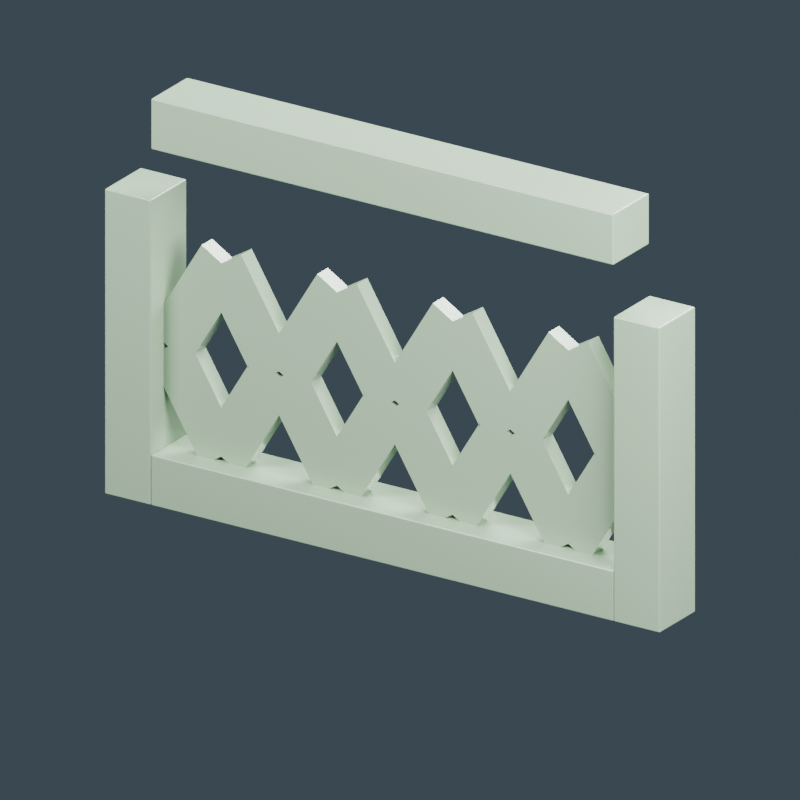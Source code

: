 # Source: source-edit.blend  (saved by Blender 4.0.36; exported with 4.5.12 LTS)
import bpy
from mathutils import Matrix  # noqa: F401  (used for matrix-valued properties, if any)

bpy.ops.wm.read_factory_settings(use_empty=True)
scene = bpy.context.scene
scene.name = 'Scene'

# ---- materials (node trees are filled in below, after node groups)
mat_pale_jade_plaster = bpy.data.materials.new('Pale jade plaster')
mat_pale_jade_plaster.diffuse_color = (0.3424, 0.4919, 0.3303, 1.0)

# ---- material node trees
mat_pale_jade_plaster.use_nodes = True; mat_pale_jade_plaster.node_tree.nodes.clear()
_N = mat_pale_jade_plaster.node_tree.nodes; _L = mat_pale_jade_plaster.node_tree.links
n0 = _N.new('ShaderNodeBsdfPrincipled'); n0.name = 'Principled BSDF'; n0.location = (10, 300)
n0.inputs[0].default_value = (0.3424, 0.4919, 0.3303, 1.0)
n0.inputs[2].default_value = 0.17
n0.inputs[3].default_value = 1.45
n1 = _N.new('ShaderNodeOutputMaterial'); n1.name = 'Material Output'; n1.location = (300, 300)
_L.new(n0.outputs[0], n1.inputs[0])
n1.is_active_output = True

# ---- world
world_slate_studio = bpy.data.worlds.new('Slate studio'); scene.world = world_slate_studio
world_slate_studio.use_nodes = True; world_slate_studio.node_tree.nodes.clear()
_N = world_slate_studio.node_tree.nodes; _L = world_slate_studio.node_tree.links
n0 = _N.new('ShaderNodeBackground'); n0.name = 'Background'; n0.location = (10, 300)
n0.inputs[0].default_value = (0.1, 0.14, 0.18, 1.0)
n0.inputs[1].default_value = 0.5
n1 = _N.new('ShaderNodeOutputWorld'); n1.name = 'World Output'; n1.location = (300, 300)
_L.new(n0.outputs[0], n1.inputs[0])
n1.is_active_output = True
world_slate_studio.use_sun_shadow = False
world_slate_studio.sun_shadow_jitter_overblur = 0.0

# ---- cameras
cam_camera = bpy.data.cameras.new('Camera')
cam_camera.type = 'ORTHO'
cam_camera.ortho_scale = 1.45

# ---- lights
light_area = bpy.data.lights.new('Area', 'AREA')
light_area.transmission_factor = 0.0
light_area.energy = 170.8
light_area.shadow_maximum_resolution = 0.006
light_area.use_absolute_resolution = True
light_area.size = 1.45
light_area.size_y = 1.0
light_area_001 = bpy.data.lights.new('Area.001', 'AREA')
light_area_001.transmission_factor = 0.0
light_area_001.energy = 118.3
light_area_001.shadow_maximum_resolution = 0.006
light_area_001.use_absolute_resolution = True
light_area_001.size = 1.45
light_area_001.size_y = 1.0
light_area_002 = bpy.data.lights.new('Area.002', 'AREA')
light_area_002.transmission_factor = 0.0
light_area_002.energy = 197.1
light_area_002.shadow_maximum_resolution = 0.006
light_area_002.use_absolute_resolution = True
light_area_002.size = 1.45
light_area_002.size_y = 1.0

# ---- meshes
me_cube = bpy.data.meshes.new('Cube')
me_cube.from_pydata([(-0.05, -0.06, -0.3), (-0.05, -0.06, 0.3), (-0.05, 0.06, -0.3), (-0.05, 0.06, 0.3), (0.05, -0.06, -0.3), (0.05, -0.06, 0.3), (0.05, 0.06, -0.3), (0.05, 0.06, 0.3)], [], [(0, 1, 3, 2), (2, 3, 7, 6), (6, 7, 5, 4), (4, 5, 1, 0), (2, 6, 4, 0), (7, 3, 1, 5)])
_uv = me_cube.uv_layers.new(name='UVMap')
_uv.uv.foreach_set('vector', [0.375, 0.0, 0.625, 0.0, 0.625, 0.25, 0.375, 0.25, 0.375, 0.25, 0.625, 0.25, 0.625, 0.5, 0.375, 0.5, 0.375, 0.5, 0.625, 0.5, 0.625, 0.75, 0.375, 0.75, 0.375, 0.75, 0.625, 0.75, 0.625, 1.0, 0.375, 1.0, 0.125, 0.5, 0.375, 0.5, 0.375, 0.75, 0.125, 0.75, 0.625, 0.5, 0.875, 0.5, 0.875, 0.75, 0.625, 0.75])
me_cube.materials.append(mat_pale_jade_plaster)
me_cube.update()
me_cube_001 = bpy.data.meshes.new('Cube.001')
me_cube_001.from_pydata([(-0.05, -0.06, -0.3), (-0.05, -0.06, 0.3), (-0.05, 0.06, -0.3), (-0.05, 0.06, 0.3), (0.05, -0.06, -0.3), (0.05, -0.06, 0.3), (0.05, 0.06, -0.3), (0.05, 0.06, 0.3)], [], [(0, 1, 3, 2), (2, 3, 7, 6), (6, 7, 5, 4), (4, 5, 1, 0), (2, 6, 4, 0), (7, 3, 1, 5)])
_uv = me_cube_001.uv_layers.new(name='UVMap')
_uv.uv.foreach_set('vector', [0.375, 0.0, 0.625, 0.0, 0.625, 0.25, 0.375, 0.25, 0.375, 0.25, 0.625, 0.25, 0.625, 0.5, 0.375, 0.5, 0.375, 0.5, 0.625, 0.5, 0.625, 0.75, 0.375, 0.75, 0.375, 0.75, 0.625, 0.75, 0.625, 1.0, 0.375, 1.0, 0.125, 0.5, 0.375, 0.5, 0.375, 0.75, 0.125, 0.75, 0.625, 0.5, 0.875, 0.5, 0.875, 0.75, 0.625, 0.75])
me_cube_001.materials.append(mat_pale_jade_plaster)
me_cube_001.update()
me_cube_002 = bpy.data.meshes.new('Cube.002')
me_cube_002.from_pydata([(-0.5, -0.06, -0.05), (-0.5, -0.06, 0.05), (-0.5, 0.06, -0.05), (-0.5, 0.06, 0.05), (0.5, -0.06, -0.05), (0.5, -0.06, 0.05), (0.5, 0.06, -0.05), (0.5, 0.06, 0.05)], [], [(0, 1, 3, 2), (2, 3, 7, 6), (6, 7, 5, 4), (4, 5, 1, 0), (2, 6, 4, 0), (7, 3, 1, 5)])
_uv = me_cube_002.uv_layers.new(name='UVMap')
_uv.uv.foreach_set('vector', [0.375, 0.0, 0.625, 0.0, 0.625, 0.25, 0.375, 0.25, 0.375, 0.25, 0.625, 0.25, 0.625, 0.5, 0.375, 0.5, 0.375, 0.5, 0.625, 0.5, 0.625, 0.75, 0.375, 0.75, 0.375, 0.75, 0.625, 0.75, 0.625, 1.0, 0.375, 1.0, 0.125, 0.5, 0.375, 0.5, 0.375, 0.75, 0.125, 0.75, 0.625, 0.5, 0.875, 0.5, 0.875, 0.75, 0.625, 0.75])
me_cube_002.materials.append(mat_pale_jade_plaster)
me_cube_002.update()
me_cube_003 = bpy.data.meshes.new('Cube.003')
me_cube_003.from_pydata([(-0.5, -0.06, -0.05), (-0.5, -0.06, 0.05), (-0.5, 0.06, -0.05), (-0.5, 0.06, 0.05), (0.5, -0.06, -0.05), (0.5, -0.06, 0.05), (0.5, 0.06, -0.05), (0.5, 0.06, 0.05)], [], [(0, 1, 3, 2), (2, 3, 7, 6), (6, 7, 5, 4), (4, 5, 1, 0), (2, 6, 4, 0), (7, 3, 1, 5)])
_uv = me_cube_003.uv_layers.new(name='UVMap')
_uv.uv.foreach_set('vector', [0.375, 0.0, 0.625, 0.0, 0.625, 0.25, 0.375, 0.25, 0.375, 0.25, 0.625, 0.25, 0.625, 0.5, 0.375, 0.5, 0.375, 0.5, 0.625, 0.5, 0.625, 0.75, 0.375, 0.75, 0.375, 0.75, 0.625, 0.75, 0.625, 1.0, 0.375, 1.0, 0.125, 0.5, 0.375, 0.5, 0.375, 0.75, 0.125, 0.75, 0.625, 0.5, 0.875, 0.5, 0.875, 0.75, 0.625, 0.75])
me_cube_003.materials.append(mat_pale_jade_plaster)
me_cube_003.update()
me_cube_004 = bpy.data.meshes.new('Cube.004')
me_cube_004.from_pydata([(-0.0175, -0.05, -0.111), (-0.0175, -0.05, 0.111), (-0.0175, 0.05, -0.111), (-0.0175, 0.05, 0.111), (0.0175, -0.05, -0.111), (0.0175, -0.05, 0.111), (0.0175, 0.05, -0.111), (0.0175, 0.05, 0.111)], [], [(0, 1, 3, 2), (2, 3, 7, 6), (6, 7, 5, 4), (4, 5, 1, 0), (2, 6, 4, 0), (7, 3, 1, 5)])
_uv = me_cube_004.uv_layers.new(name='UVMap')
_uv.uv.foreach_set('vector', [0.375, 0.0, 0.625, 0.0, 0.625, 0.25, 0.375, 0.25, 0.375, 0.25, 0.625, 0.25, 0.625, 0.5, 0.375, 0.5, 0.375, 0.5, 0.625, 0.5, 0.625, 0.75, 0.375, 0.75, 0.375, 0.75, 0.625, 0.75, 0.625, 1.0, 0.375, 1.0, 0.125, 0.5, 0.375, 0.5, 0.375, 0.75, 0.125, 0.75, 0.625, 0.5, 0.875, 0.5, 0.875, 0.75, 0.625, 0.75])
me_cube_004.materials.append(mat_pale_jade_plaster)
me_cube_004.update()
me_cube_005 = bpy.data.meshes.new('Cube.005')
me_cube_005.from_pydata([(-0.0175, -0.05, -0.111), (-0.0175, -0.05, 0.111), (-0.0175, 0.05, -0.111), (-0.0175, 0.05, 0.111), (0.0175, -0.05, -0.111), (0.0175, -0.05, 0.111), (0.0175, 0.05, -0.111), (0.0175, 0.05, 0.111)], [], [(0, 1, 3, 2), (2, 3, 7, 6), (6, 7, 5, 4), (4, 5, 1, 0), (2, 6, 4, 0), (7, 3, 1, 5)])
_uv = me_cube_005.uv_layers.new(name='UVMap')
_uv.uv.foreach_set('vector', [0.375, 0.0, 0.625, 0.0, 0.625, 0.25, 0.375, 0.25, 0.375, 0.25, 0.625, 0.25, 0.625, 0.5, 0.375, 0.5, 0.375, 0.5, 0.625, 0.5, 0.625, 0.75, 0.375, 0.75, 0.375, 0.75, 0.625, 0.75, 0.625, 1.0, 0.375, 1.0, 0.125, 0.5, 0.375, 0.5, 0.375, 0.75, 0.125, 0.75, 0.625, 0.5, 0.875, 0.5, 0.875, 0.75, 0.625, 0.75])
me_cube_005.materials.append(mat_pale_jade_plaster)
me_cube_005.update()
me_cube_006 = bpy.data.meshes.new('Cube.006')
me_cube_006.from_pydata([(-0.0175, -0.05, -0.111), (-0.0175, -0.05, 0.111), (-0.0175, 0.05, -0.111), (-0.0175, 0.05, 0.111), (0.0175, -0.05, -0.111), (0.0175, -0.05, 0.111), (0.0175, 0.05, -0.111), (0.0175, 0.05, 0.111)], [], [(0, 1, 3, 2), (2, 3, 7, 6), (6, 7, 5, 4), (4, 5, 1, 0), (2, 6, 4, 0), (7, 3, 1, 5)])
_uv = me_cube_006.uv_layers.new(name='UVMap')
_uv.uv.foreach_set('vector', [0.375, 0.0, 0.625, 0.0, 0.625, 0.25, 0.375, 0.25, 0.375, 0.25, 0.625, 0.25, 0.625, 0.5, 0.375, 0.5, 0.375, 0.5, 0.625, 0.5, 0.625, 0.75, 0.375, 0.75, 0.375, 0.75, 0.625, 0.75, 0.625, 1.0, 0.375, 1.0, 0.125, 0.5, 0.375, 0.5, 0.375, 0.75, 0.125, 0.75, 0.625, 0.5, 0.875, 0.5, 0.875, 0.75, 0.625, 0.75])
me_cube_006.materials.append(mat_pale_jade_plaster)
me_cube_006.update()
me_cube_007 = bpy.data.meshes.new('Cube.007')
me_cube_007.from_pydata([(-0.0175, -0.05, -0.111), (-0.0175, -0.05, 0.111), (-0.0175, 0.05, -0.111), (-0.0175, 0.05, 0.111), (0.0175, -0.05, -0.111), (0.0175, -0.05, 0.111), (0.0175, 0.05, -0.111), (0.0175, 0.05, 0.111)], [], [(0, 1, 3, 2), (2, 3, 7, 6), (6, 7, 5, 4), (4, 5, 1, 0), (2, 6, 4, 0), (7, 3, 1, 5)])
_uv = me_cube_007.uv_layers.new(name='UVMap')
_uv.uv.foreach_set('vector', [0.375, 0.0, 0.625, 0.0, 0.625, 0.25, 0.375, 0.25, 0.375, 0.25, 0.625, 0.25, 0.625, 0.5, 0.375, 0.5, 0.375, 0.5, 0.625, 0.5, 0.625, 0.75, 0.375, 0.75, 0.375, 0.75, 0.625, 0.75, 0.625, 1.0, 0.375, 1.0, 0.125, 0.5, 0.375, 0.5, 0.375, 0.75, 0.125, 0.75, 0.625, 0.5, 0.875, 0.5, 0.875, 0.75, 0.625, 0.75])
me_cube_007.materials.append(mat_pale_jade_plaster)
me_cube_007.update()
me_cube_008 = bpy.data.meshes.new('Cube.008')
me_cube_008.from_pydata([(-0.0175, -0.05, -0.111), (-0.0175, -0.05, 0.111), (-0.0175, 0.05, -0.111), (-0.0175, 0.05, 0.111), (0.0175, -0.05, -0.111), (0.0175, -0.05, 0.111), (0.0175, 0.05, -0.111), (0.0175, 0.05, 0.111)], [], [(0, 1, 3, 2), (2, 3, 7, 6), (6, 7, 5, 4), (4, 5, 1, 0), (2, 6, 4, 0), (7, 3, 1, 5)])
_uv = me_cube_008.uv_layers.new(name='UVMap')
_uv.uv.foreach_set('vector', [0.375, 0.0, 0.625, 0.0, 0.625, 0.25, 0.375, 0.25, 0.375, 0.25, 0.625, 0.25, 0.625, 0.5, 0.375, 0.5, 0.375, 0.5, 0.625, 0.5, 0.625, 0.75, 0.375, 0.75, 0.375, 0.75, 0.625, 0.75, 0.625, 1.0, 0.375, 1.0, 0.125, 0.5, 0.375, 0.5, 0.375, 0.75, 0.125, 0.75, 0.625, 0.5, 0.875, 0.5, 0.875, 0.75, 0.625, 0.75])
me_cube_008.materials.append(mat_pale_jade_plaster)
me_cube_008.update()
me_cube_009 = bpy.data.meshes.new('Cube.009')
me_cube_009.from_pydata([(-0.0175, -0.05, -0.111), (-0.0175, -0.05, 0.111), (-0.0175, 0.05, -0.111), (-0.0175, 0.05, 0.111), (0.0175, -0.05, -0.111), (0.0175, -0.05, 0.111), (0.0175, 0.05, -0.111), (0.0175, 0.05, 0.111)], [], [(0, 1, 3, 2), (2, 3, 7, 6), (6, 7, 5, 4), (4, 5, 1, 0), (2, 6, 4, 0), (7, 3, 1, 5)])
_uv = me_cube_009.uv_layers.new(name='UVMap')
_uv.uv.foreach_set('vector', [0.375, 0.0, 0.625, 0.0, 0.625, 0.25, 0.375, 0.25, 0.375, 0.25, 0.625, 0.25, 0.625, 0.5, 0.375, 0.5, 0.375, 0.5, 0.625, 0.5, 0.625, 0.75, 0.375, 0.75, 0.375, 0.75, 0.625, 0.75, 0.625, 1.0, 0.375, 1.0, 0.125, 0.5, 0.375, 0.5, 0.375, 0.75, 0.125, 0.75, 0.625, 0.5, 0.875, 0.5, 0.875, 0.75, 0.625, 0.75])
me_cube_009.materials.append(mat_pale_jade_plaster)
me_cube_009.update()
me_cube_010 = bpy.data.meshes.new('Cube.010')
me_cube_010.from_pydata([(-0.0175, -0.05, -0.111), (-0.0175, -0.05, 0.111), (-0.0175, 0.05, -0.111), (-0.0175, 0.05, 0.111), (0.0175, -0.05, -0.111), (0.0175, -0.05, 0.111), (0.0175, 0.05, -0.111), (0.0175, 0.05, 0.111)], [], [(0, 1, 3, 2), (2, 3, 7, 6), (6, 7, 5, 4), (4, 5, 1, 0), (2, 6, 4, 0), (7, 3, 1, 5)])
_uv = me_cube_010.uv_layers.new(name='UVMap')
_uv.uv.foreach_set('vector', [0.375, 0.0, 0.625, 0.0, 0.625, 0.25, 0.375, 0.25, 0.375, 0.25, 0.625, 0.25, 0.625, 0.5, 0.375, 0.5, 0.375, 0.5, 0.625, 0.5, 0.625, 0.75, 0.375, 0.75, 0.375, 0.75, 0.625, 0.75, 0.625, 1.0, 0.375, 1.0, 0.125, 0.5, 0.375, 0.5, 0.375, 0.75, 0.125, 0.75, 0.625, 0.5, 0.875, 0.5, 0.875, 0.75, 0.625, 0.75])
me_cube_010.materials.append(mat_pale_jade_plaster)
me_cube_010.update()
me_cube_011 = bpy.data.meshes.new('Cube.011')
me_cube_011.from_pydata([(-0.0175, -0.05, -0.111), (-0.0175, -0.05, 0.111), (-0.0175, 0.05, -0.111), (-0.0175, 0.05, 0.111), (0.0175, -0.05, -0.111), (0.0175, -0.05, 0.111), (0.0175, 0.05, -0.111), (0.0175, 0.05, 0.111)], [], [(0, 1, 3, 2), (2, 3, 7, 6), (6, 7, 5, 4), (4, 5, 1, 0), (2, 6, 4, 0), (7, 3, 1, 5)])
_uv = me_cube_011.uv_layers.new(name='UVMap')
_uv.uv.foreach_set('vector', [0.375, 0.0, 0.625, 0.0, 0.625, 0.25, 0.375, 0.25, 0.375, 0.25, 0.625, 0.25, 0.625, 0.5, 0.375, 0.5, 0.375, 0.5, 0.625, 0.5, 0.625, 0.75, 0.375, 0.75, 0.375, 0.75, 0.625, 0.75, 0.625, 1.0, 0.375, 1.0, 0.125, 0.5, 0.375, 0.5, 0.375, 0.75, 0.125, 0.75, 0.625, 0.5, 0.875, 0.5, 0.875, 0.75, 0.625, 0.75])
me_cube_011.materials.append(mat_pale_jade_plaster)
me_cube_011.update()
me_cube_012 = bpy.data.meshes.new('Cube.012')
me_cube_012.from_pydata([(-0.0175, -0.05, -0.111), (-0.0175, -0.05, 0.111), (-0.0175, 0.05, -0.111), (-0.0175, 0.05, 0.111), (0.0175, -0.05, -0.111), (0.0175, -0.05, 0.111), (0.0175, 0.05, -0.111), (0.0175, 0.05, 0.111)], [], [(0, 1, 3, 2), (2, 3, 7, 6), (6, 7, 5, 4), (4, 5, 1, 0), (2, 6, 4, 0), (7, 3, 1, 5)])
_uv = me_cube_012.uv_layers.new(name='UVMap')
_uv.uv.foreach_set('vector', [0.375, 0.0, 0.625, 0.0, 0.625, 0.25, 0.375, 0.25, 0.375, 0.25, 0.625, 0.25, 0.625, 0.5, 0.375, 0.5, 0.375, 0.5, 0.625, 0.5, 0.625, 0.75, 0.375, 0.75, 0.375, 0.75, 0.625, 0.75, 0.625, 1.0, 0.375, 1.0, 0.125, 0.5, 0.375, 0.5, 0.375, 0.75, 0.125, 0.75, 0.625, 0.5, 0.875, 0.5, 0.875, 0.75, 0.625, 0.75])
me_cube_012.materials.append(mat_pale_jade_plaster)
me_cube_012.update()
me_cube_013 = bpy.data.meshes.new('Cube.013')
me_cube_013.from_pydata([(-0.0175, -0.05, -0.111), (-0.0175, -0.05, 0.111), (-0.0175, 0.05, -0.111), (-0.0175, 0.05, 0.111), (0.0175, -0.05, -0.111), (0.0175, -0.05, 0.111), (0.0175, 0.05, -0.111), (0.0175, 0.05, 0.111)], [], [(0, 1, 3, 2), (2, 3, 7, 6), (6, 7, 5, 4), (4, 5, 1, 0), (2, 6, 4, 0), (7, 3, 1, 5)])
_uv = me_cube_013.uv_layers.new(name='UVMap')
_uv.uv.foreach_set('vector', [0.375, 0.0, 0.625, 0.0, 0.625, 0.25, 0.375, 0.25, 0.375, 0.25, 0.625, 0.25, 0.625, 0.5, 0.375, 0.5, 0.375, 0.5, 0.625, 0.5, 0.625, 0.75, 0.375, 0.75, 0.375, 0.75, 0.625, 0.75, 0.625, 1.0, 0.375, 1.0, 0.125, 0.5, 0.375, 0.5, 0.375, 0.75, 0.125, 0.75, 0.625, 0.5, 0.875, 0.5, 0.875, 0.75, 0.625, 0.75])
me_cube_013.materials.append(mat_pale_jade_plaster)
me_cube_013.update()
me_cube_014 = bpy.data.meshes.new('Cube.014')
me_cube_014.from_pydata([(-0.0175, -0.05, -0.111), (-0.0175, -0.05, 0.111), (-0.0175, 0.05, -0.111), (-0.0175, 0.05, 0.111), (0.0175, -0.05, -0.111), (0.0175, -0.05, 0.111), (0.0175, 0.05, -0.111), (0.0175, 0.05, 0.111)], [], [(0, 1, 3, 2), (2, 3, 7, 6), (6, 7, 5, 4), (4, 5, 1, 0), (2, 6, 4, 0), (7, 3, 1, 5)])
_uv = me_cube_014.uv_layers.new(name='UVMap')
_uv.uv.foreach_set('vector', [0.375, 0.0, 0.625, 0.0, 0.625, 0.25, 0.375, 0.25, 0.375, 0.25, 0.625, 0.25, 0.625, 0.5, 0.375, 0.5, 0.375, 0.5, 0.625, 0.5, 0.625, 0.75, 0.375, 0.75, 0.375, 0.75, 0.625, 0.75, 0.625, 1.0, 0.375, 1.0, 0.125, 0.5, 0.375, 0.5, 0.375, 0.75, 0.125, 0.75, 0.625, 0.5, 0.875, 0.5, 0.875, 0.75, 0.625, 0.75])
me_cube_014.materials.append(mat_pale_jade_plaster)
me_cube_014.update()
me_cube_015 = bpy.data.meshes.new('Cube.015')
me_cube_015.from_pydata([(-0.0175, -0.05, -0.111), (-0.0175, -0.05, 0.111), (-0.0175, 0.05, -0.111), (-0.0175, 0.05, 0.111), (0.0175, -0.05, -0.111), (0.0175, -0.05, 0.111), (0.0175, 0.05, -0.111), (0.0175, 0.05, 0.111)], [], [(0, 1, 3, 2), (2, 3, 7, 6), (6, 7, 5, 4), (4, 5, 1, 0), (2, 6, 4, 0), (7, 3, 1, 5)])
_uv = me_cube_015.uv_layers.new(name='UVMap')
_uv.uv.foreach_set('vector', [0.375, 0.0, 0.625, 0.0, 0.625, 0.25, 0.375, 0.25, 0.375, 0.25, 0.625, 0.25, 0.625, 0.5, 0.375, 0.5, 0.375, 0.5, 0.625, 0.5, 0.625, 0.75, 0.375, 0.75, 0.375, 0.75, 0.625, 0.75, 0.625, 1.0, 0.375, 1.0, 0.125, 0.5, 0.375, 0.5, 0.375, 0.75, 0.125, 0.75, 0.625, 0.5, 0.875, 0.5, 0.875, 0.75, 0.625, 0.75])
me_cube_015.materials.append(mat_pale_jade_plaster)
me_cube_015.update()
me_cube_016 = bpy.data.meshes.new('Cube.016')
me_cube_016.from_pydata([(-0.0175, -0.05, -0.111), (-0.0175, -0.05, 0.111), (-0.0175, 0.05, -0.111), (-0.0175, 0.05, 0.111), (0.0175, -0.05, -0.111), (0.0175, -0.05, 0.111), (0.0175, 0.05, -0.111), (0.0175, 0.05, 0.111)], [], [(0, 1, 3, 2), (2, 3, 7, 6), (6, 7, 5, 4), (4, 5, 1, 0), (2, 6, 4, 0), (7, 3, 1, 5)])
_uv = me_cube_016.uv_layers.new(name='UVMap')
_uv.uv.foreach_set('vector', [0.375, 0.0, 0.625, 0.0, 0.625, 0.25, 0.375, 0.25, 0.375, 0.25, 0.625, 0.25, 0.625, 0.5, 0.375, 0.5, 0.375, 0.5, 0.625, 0.5, 0.625, 0.75, 0.375, 0.75, 0.375, 0.75, 0.625, 0.75, 0.625, 1.0, 0.375, 1.0, 0.125, 0.5, 0.375, 0.5, 0.375, 0.75, 0.125, 0.75, 0.625, 0.5, 0.875, 0.5, 0.875, 0.75, 0.625, 0.75])
me_cube_016.materials.append(mat_pale_jade_plaster)
me_cube_016.update()
me_cube_017 = bpy.data.meshes.new('Cube.017')
me_cube_017.from_pydata([(-0.0175, -0.05, -0.111), (-0.0175, -0.05, 0.111), (-0.0175, 0.05, -0.111), (-0.0175, 0.05, 0.111), (0.0175, -0.05, -0.111), (0.0175, -0.05, 0.111), (0.0175, 0.05, -0.111), (0.0175, 0.05, 0.111)], [], [(0, 1, 3, 2), (2, 3, 7, 6), (6, 7, 5, 4), (4, 5, 1, 0), (2, 6, 4, 0), (7, 3, 1, 5)])
_uv = me_cube_017.uv_layers.new(name='UVMap')
_uv.uv.foreach_set('vector', [0.375, 0.0, 0.625, 0.0, 0.625, 0.25, 0.375, 0.25, 0.375, 0.25, 0.625, 0.25, 0.625, 0.5, 0.375, 0.5, 0.375, 0.5, 0.625, 0.5, 0.625, 0.75, 0.375, 0.75, 0.375, 0.75, 0.625, 0.75, 0.625, 1.0, 0.375, 1.0, 0.125, 0.5, 0.375, 0.5, 0.375, 0.75, 0.125, 0.75, 0.625, 0.5, 0.875, 0.5, 0.875, 0.75, 0.625, 0.75])
me_cube_017.materials.append(mat_pale_jade_plaster)
me_cube_017.update()
me_cube_018 = bpy.data.meshes.new('Cube.018')
me_cube_018.from_pydata([(-0.0175, -0.05, -0.111), (-0.0175, -0.05, 0.111), (-0.0175, 0.05, -0.111), (-0.0175, 0.05, 0.111), (0.0175, -0.05, -0.111), (0.0175, -0.05, 0.111), (0.0175, 0.05, -0.111), (0.0175, 0.05, 0.111)], [], [(0, 1, 3, 2), (2, 3, 7, 6), (6, 7, 5, 4), (4, 5, 1, 0), (2, 6, 4, 0), (7, 3, 1, 5)])
_uv = me_cube_018.uv_layers.new(name='UVMap')
_uv.uv.foreach_set('vector', [0.375, 0.0, 0.625, 0.0, 0.625, 0.25, 0.375, 0.25, 0.375, 0.25, 0.625, 0.25, 0.625, 0.5, 0.375, 0.5, 0.375, 0.5, 0.625, 0.5, 0.625, 0.75, 0.375, 0.75, 0.375, 0.75, 0.625, 0.75, 0.625, 1.0, 0.375, 1.0, 0.125, 0.5, 0.375, 0.5, 0.375, 0.75, 0.125, 0.75, 0.625, 0.5, 0.875, 0.5, 0.875, 0.75, 0.625, 0.75])
me_cube_018.materials.append(mat_pale_jade_plaster)
me_cube_018.update()
me_cube_019 = bpy.data.meshes.new('Cube.019')
me_cube_019.from_pydata([(-0.0175, -0.05, -0.111), (-0.0175, -0.05, 0.111), (-0.0175, 0.05, -0.111), (-0.0175, 0.05, 0.111), (0.0175, -0.05, -0.111), (0.0175, -0.05, 0.111), (0.0175, 0.05, -0.111), (0.0175, 0.05, 0.111)], [], [(0, 1, 3, 2), (2, 3, 7, 6), (6, 7, 5, 4), (4, 5, 1, 0), (2, 6, 4, 0), (7, 3, 1, 5)])
_uv = me_cube_019.uv_layers.new(name='UVMap')
_uv.uv.foreach_set('vector', [0.375, 0.0, 0.625, 0.0, 0.625, 0.25, 0.375, 0.25, 0.375, 0.25, 0.625, 0.25, 0.625, 0.5, 0.375, 0.5, 0.375, 0.5, 0.625, 0.5, 0.625, 0.75, 0.375, 0.75, 0.375, 0.75, 0.625, 0.75, 0.625, 1.0, 0.375, 1.0, 0.125, 0.5, 0.375, 0.5, 0.375, 0.75, 0.125, 0.75, 0.625, 0.5, 0.875, 0.5, 0.875, 0.75, 0.625, 0.75])
me_cube_019.materials.append(mat_pale_jade_plaster)
me_cube_019.update()

# ---- objects
ob_asset_shophousedecorativevent = bpy.data.objects.new('ASSET_ShophouseDecorativeVent', None)
ob_vent_frameside = bpy.data.objects.new('VENT_FrameSide', me_cube)
ob_vent_frameside_001 = bpy.data.objects.new('VENT_FrameSide.001', me_cube_001)
ob_vent_framebottom = bpy.data.objects.new('VENT_FrameBottom', me_cube_002)
ob_vent_frametop = bpy.data.objects.new('VENT_FrameTop', me_cube_003)
ob_vent_diamond_0_0 = bpy.data.objects.new('VENT_Diamond_0_0', me_cube_004)
ob_vent_diamond_0_1 = bpy.data.objects.new('VENT_Diamond_0_1', me_cube_005)
ob_vent_diamond_0_2 = bpy.data.objects.new('VENT_Diamond_0_2', me_cube_006)
ob_vent_diamond_0_3 = bpy.data.objects.new('VENT_Diamond_0_3', me_cube_007)
ob_vent_diamond_1_0 = bpy.data.objects.new('VENT_Diamond_1_0', me_cube_008)
ob_vent_diamond_1_1 = bpy.data.objects.new('VENT_Diamond_1_1', me_cube_009)
ob_vent_diamond_1_2 = bpy.data.objects.new('VENT_Diamond_1_2', me_cube_010)
ob_vent_diamond_1_3 = bpy.data.objects.new('VENT_Diamond_1_3', me_cube_011)
ob_vent_diamond_2_0 = bpy.data.objects.new('VENT_Diamond_2_0', me_cube_012)
ob_vent_diamond_2_1 = bpy.data.objects.new('VENT_Diamond_2_1', me_cube_013)
ob_vent_diamond_2_2 = bpy.data.objects.new('VENT_Diamond_2_2', me_cube_014)
ob_vent_diamond_2_3 = bpy.data.objects.new('VENT_Diamond_2_3', me_cube_015)
ob_vent_diamond_3_0 = bpy.data.objects.new('VENT_Diamond_3_0', me_cube_016)
ob_vent_diamond_3_1 = bpy.data.objects.new('VENT_Diamond_3_1', me_cube_017)
ob_vent_diamond_3_2 = bpy.data.objects.new('VENT_Diamond_3_2', me_cube_018)
ob_vent_diamond_3_3 = bpy.data.objects.new('VENT_Diamond_3_3', me_cube_019)
ob_studio_key = bpy.data.objects.new('STUDIO_Key', light_area)
ob_studio_fill = bpy.data.objects.new('STUDIO_Fill', light_area_001)
ob_studio_rim = bpy.data.objects.new('STUDIO_Rim', light_area_002)
ob_studio_camera = bpy.data.objects.new('STUDIO_Camera', cam_camera)

# ---- transforms, parenting, visibility, modifiers, constraints
ob_asset_shophousedecorativevent.location = (0.0, 0.0, 0.0)
ob_vent_frameside.parent = ob_asset_shophousedecorativevent
ob_vent_frameside.location = (-0.55, 0.0, 0.3)
_m = ob_vent_frameside.modifiers.new('Manufactured edge', 'BEVEL')
_m.width = 0.003
_m.width_pct = 0.003
_m.segments = 2
_m = ob_vent_frameside.modifiers.new('Corner normals', 'WEIGHTED_NORMAL')
ob_vent_frameside_001.parent = ob_asset_shophousedecorativevent
ob_vent_frameside_001.location = (0.55, 0.0, 0.3)
_m = ob_vent_frameside_001.modifiers.new('Manufactured edge', 'BEVEL')
_m.width = 0.003
_m.width_pct = 0.003
_m.segments = 2
_m = ob_vent_frameside_001.modifiers.new('Corner normals', 'WEIGHTED_NORMAL')
ob_vent_framebottom.parent = ob_asset_shophousedecorativevent
ob_vent_framebottom.location = (0.0, 0.0, 0.05)
_m = ob_vent_framebottom.modifiers.new('Manufactured edge', 'BEVEL')
_m.width = 0.003
_m.width_pct = 0.003
_m.segments = 2
_m = ob_vent_framebottom.modifiers.new('Corner normals', 'WEIGHTED_NORMAL')
ob_vent_frametop.parent = ob_asset_shophousedecorativevent
ob_vent_frametop.location = (0.0, 0.0, 0.75)
_m = ob_vent_frametop.modifiers.new('Manufactured edge', 'BEVEL')
_m.width = 0.003
_m.width_pct = 0.003
_m.segments = 2
_m = ob_vent_frametop.modifiers.new('Corner normals', 'WEIGHTED_NORMAL')
ob_vent_diamond_0_0.parent = ob_asset_shophousedecorativevent
ob_vent_diamond_0_0.location = (-0.4325, 0.0, 0.395)
ob_vent_diamond_0_0.rotation_euler = (0.5443, -2.03e-08, 1.571)
ob_vent_diamond_0_1.parent = ob_asset_shophousedecorativevent
ob_vent_diamond_0_1.location = (-0.3175, 0.0, 0.395)
ob_vent_diamond_0_1.rotation_euler = (2.597, 1.624e-07, 1.571)
ob_vent_diamond_0_2.parent = ob_asset_shophousedecorativevent
ob_vent_diamond_0_2.location = (-0.3175, 0.0, 0.205)
ob_vent_diamond_0_2.rotation_euler = (2.597, 6.089e-08, -1.571)
ob_vent_diamond_0_3.parent = ob_asset_shophousedecorativevent
ob_vent_diamond_0_3.location = (-0.4325, 0.0, 0.205)
ob_vent_diamond_0_3.rotation_euler = (0.5443, 6.089e-08, -1.571)
ob_vent_diamond_1_0.parent = ob_asset_shophousedecorativevent
ob_vent_diamond_1_0.location = (-0.1825, 0.0, 0.395)
ob_vent_diamond_1_0.rotation_euler = (0.5443, 4.06e-08, 1.571)
ob_vent_diamond_1_1.parent = ob_asset_shophousedecorativevent
ob_vent_diamond_1_1.location = (-0.0675, 0.0, 0.395)
ob_vent_diamond_1_1.rotation_euler = (2.597, 1.624e-07, 1.571)
ob_vent_diamond_1_2.parent = ob_asset_shophousedecorativevent
ob_vent_diamond_1_2.location = (-0.0675, 0.0, 0.205)
ob_vent_diamond_1_2.rotation_euler = (2.597, 2.03e-08, -1.571)
ob_vent_diamond_1_3.parent = ob_asset_shophousedecorativevent
ob_vent_diamond_1_3.location = (-0.1825, 0.0, 0.205)
ob_vent_diamond_1_3.rotation_euler = (0.5443, -4.06e-08, -1.571)
ob_vent_diamond_2_0.parent = ob_asset_shophousedecorativevent
ob_vent_diamond_2_0.location = (0.0675, 0.0, 0.395)
ob_vent_diamond_2_0.rotation_euler = (0.5443, 6.089e-08, 1.571)
ob_vent_diamond_2_1.parent = ob_asset_shophousedecorativevent
ob_vent_diamond_2_1.location = (0.1825, 0.0, 0.395)
ob_vent_diamond_2_1.rotation_euler = (2.597, -2.03e-08, 1.571)
ob_vent_diamond_2_2.parent = ob_asset_shophousedecorativevent
ob_vent_diamond_2_2.location = (0.1825, 0.0, 0.205)
ob_vent_diamond_2_2.rotation_euler = (2.597, 2.03e-08, -1.571)
ob_vent_diamond_2_3.parent = ob_asset_shophousedecorativevent
ob_vent_diamond_2_3.location = (0.0675, 0.0, 0.205)
ob_vent_diamond_2_3.rotation_euler = (0.5443, -4.06e-08, -1.571)
ob_vent_diamond_3_0.parent = ob_asset_shophousedecorativevent
ob_vent_diamond_3_0.location = (0.3175, 0.0, 0.395)
ob_vent_diamond_3_0.rotation_euler = (0.5443, -2.03e-08, 1.571)
ob_vent_diamond_3_1.parent = ob_asset_shophousedecorativevent
ob_vent_diamond_3_1.location = (0.4325, 0.0, 0.395)
ob_vent_diamond_3_1.rotation_euler = (2.597, 1.624e-07, 1.571)
ob_vent_diamond_3_2.parent = ob_asset_shophousedecorativevent
ob_vent_diamond_3_2.location = (0.4325, 0.0, 0.205)
ob_vent_diamond_3_2.rotation_euler = (2.597, 6.089e-08, -1.571)
ob_vent_diamond_3_3.parent = ob_asset_shophousedecorativevent
ob_vent_diamond_3_3.location = (0.3175, 0.0, 0.205)
ob_vent_diamond_3_3.rotation_euler = (0.5443, 6.089e-08, -1.571)
ob_studio_key.location = (-1.45, -2.175, 2.538)
ob_studio_key.rotation_euler = (0.8629, 3.928e-08, -0.588)
ob_studio_fill.location = (1.812, -0.725, 1.45)
ob_studio_fill.rotation_euler = (1.038, -5.659e-08, 1.19)
ob_studio_rim.location = (0.0, 1.812, 2.175)
ob_studio_rim.rotation_euler = (0.7685, 6.076e-08, 3.142)
ob_studio_camera.location = (1.885, -2.9, 1.75)
ob_studio_camera.rotation_euler = (1.174, -4.153e-08, 0.5764)

# ---- collection membership
scene.collection.objects.link(ob_asset_shophousedecorativevent)
scene.collection.objects.link(ob_vent_frameside)
scene.collection.objects.link(ob_vent_frameside_001)
scene.collection.objects.link(ob_vent_framebottom)
scene.collection.objects.link(ob_vent_frametop)
scene.collection.objects.link(ob_vent_diamond_0_0)
scene.collection.objects.link(ob_vent_diamond_0_1)
scene.collection.objects.link(ob_vent_diamond_0_2)
scene.collection.objects.link(ob_vent_diamond_0_3)
scene.collection.objects.link(ob_vent_diamond_1_0)
scene.collection.objects.link(ob_vent_diamond_1_1)
scene.collection.objects.link(ob_vent_diamond_1_2)
scene.collection.objects.link(ob_vent_diamond_1_3)
scene.collection.objects.link(ob_vent_diamond_2_0)
scene.collection.objects.link(ob_vent_diamond_2_1)
scene.collection.objects.link(ob_vent_diamond_2_2)
scene.collection.objects.link(ob_vent_diamond_2_3)
scene.collection.objects.link(ob_vent_diamond_3_0)
scene.collection.objects.link(ob_vent_diamond_3_1)
scene.collection.objects.link(ob_vent_diamond_3_2)
scene.collection.objects.link(ob_vent_diamond_3_3)
scene.collection.objects.link(ob_studio_key)
scene.collection.objects.link(ob_studio_fill)
scene.collection.objects.link(ob_studio_rim)
scene.collection.objects.link(ob_studio_camera)

# ---- scene / render settings (as saved in the file)
scene.camera = ob_studio_camera
scene.frame_start = 1; scene.frame_end = 250; scene.frame_set(1)
scene.render.engine = 'CYCLES'
scene.render.resolution_x = 640
scene.render.resolution_y = 640
scene.cycles.use_denoising = False
scene.cycles.samples = 32
scene.cycles.sampling_pattern = 'TABULATED_SOBOL'
bpy.context.view_layer.update()
